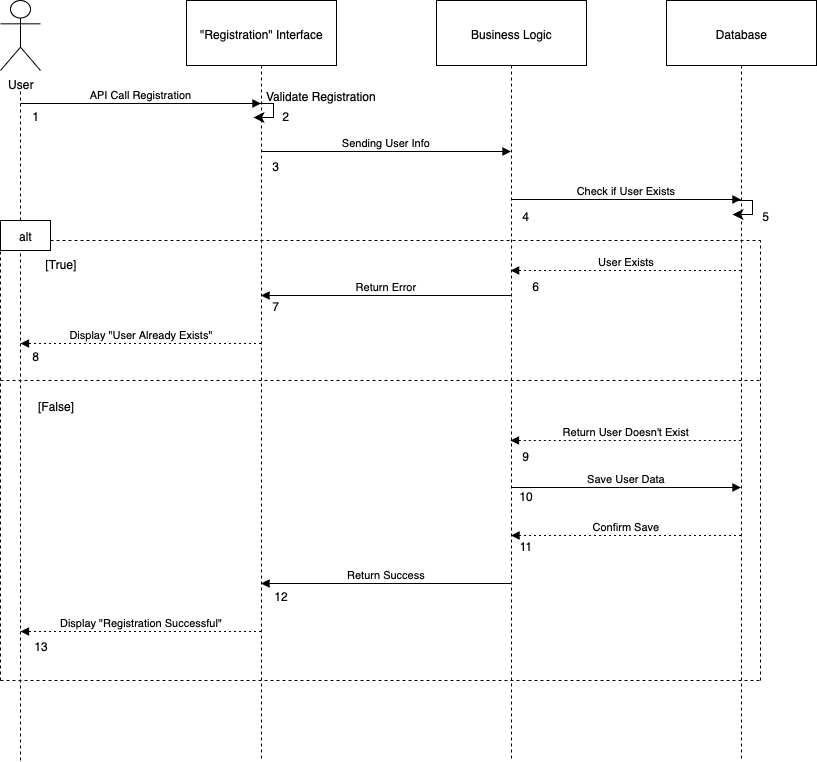

The diagram above was exported from draw.io. Its source (the exported page's mxGraphModel, read from the mxfile embedded in the PNG):
<mxGraphModel dx="1187" dy="901" grid="1" gridSize="10" guides="1" tooltips="1" connect="1" arrows="1" fold="1" page="1" pageScale="1" pageWidth="827" pageHeight="1169" math="0" shadow="0">
  <root>
    <mxCell id="0" />
    <mxCell id="1" parent="0" />
    <mxCell id="3" value="&quot;Registration&quot; Interface" style="shape=umlLifeline;perimeter=lifelinePerimeter;whiteSpace=wrap;container=1;dropTarget=0;collapsible=0;recursiveResize=0;outlineConnect=0;portConstraint=eastwest;newEdgeStyle={&quot;edgeStyle&quot;:&quot;elbowEdgeStyle&quot;,&quot;elbow&quot;:&quot;vertical&quot;,&quot;curved&quot;:0,&quot;rounded&quot;:0};size=65;" parent="1" vertex="1">
      <mxGeometry x="226" width="150" height="760" as="geometry" />
    </mxCell>
    <mxCell id="4" value="Business Logic" style="shape=umlLifeline;perimeter=lifelinePerimeter;whiteSpace=wrap;container=1;dropTarget=0;collapsible=0;recursiveResize=0;outlineConnect=0;portConstraint=eastwest;newEdgeStyle={&quot;edgeStyle&quot;:&quot;elbowEdgeStyle&quot;,&quot;elbow&quot;:&quot;vertical&quot;,&quot;curved&quot;:0,&quot;rounded&quot;:0};size=65;" parent="1" vertex="1">
      <mxGeometry x="476" width="150" height="760" as="geometry" />
    </mxCell>
    <mxCell id="5" value="Database" style="shape=umlLifeline;perimeter=lifelinePerimeter;whiteSpace=wrap;container=1;dropTarget=0;collapsible=0;recursiveResize=0;outlineConnect=0;portConstraint=eastwest;newEdgeStyle={&quot;edgeStyle&quot;:&quot;elbowEdgeStyle&quot;,&quot;elbow&quot;:&quot;vertical&quot;,&quot;curved&quot;:0,&quot;rounded&quot;:0};size=65;" parent="1" vertex="1">
      <mxGeometry x="706" width="150" height="760" as="geometry" />
    </mxCell>
    <mxCell id="6" value="API Call Registration" style="verticalAlign=bottom;edgeStyle=elbowEdgeStyle;elbow=vertical;curved=0;rounded=0;endArrow=block;" parent="1" target="3" edge="1">
      <mxGeometry relative="1" as="geometry">
        <Array as="points">
          <mxPoint x="197" y="103" />
        </Array>
        <mxPoint x="60" y="103" as="sourcePoint" />
      </mxGeometry>
    </mxCell>
    <mxCell id="7" value="Sending User Info" style="verticalAlign=bottom;edgeStyle=elbowEdgeStyle;elbow=vertical;curved=0;rounded=0;endArrow=block;" parent="1" source="3" target="4" edge="1">
      <mxGeometry relative="1" as="geometry">
        <Array as="points">
          <mxPoint x="435" y="151" />
        </Array>
      </mxGeometry>
    </mxCell>
    <mxCell id="8" value="Check if User Exists" style="verticalAlign=bottom;edgeStyle=elbowEdgeStyle;elbow=vertical;curved=0;rounded=0;endArrow=block;" parent="1" source="4" target="5" edge="1">
      <mxGeometry relative="1" as="geometry">
        <Array as="points">
          <mxPoint x="675" y="199" />
        </Array>
      </mxGeometry>
    </mxCell>
    <mxCell id="9" value="User Exists" style="verticalAlign=bottom;edgeStyle=elbowEdgeStyle;elbow=vertical;curved=0;rounded=0;dashed=1;dashPattern=2 3;endArrow=block;" parent="1" edge="1">
      <mxGeometry relative="1" as="geometry">
        <Array as="points">
          <mxPoint x="678" y="270" />
        </Array>
        <mxPoint x="780.5" y="270" as="sourcePoint" />
        <mxPoint x="550.1666666666667" y="270" as="targetPoint" />
      </mxGeometry>
    </mxCell>
    <mxCell id="10" value="Return Error" style="verticalAlign=bottom;edgeStyle=elbowEdgeStyle;elbow=vertical;curved=0;rounded=0;endArrow=block;" parent="1" source="4" target="3" edge="1">
      <mxGeometry relative="1" as="geometry">
        <Array as="points">
          <mxPoint x="438" y="295" />
        </Array>
      </mxGeometry>
    </mxCell>
    <mxCell id="11" value="Display &quot;User Already Exists&quot;" style="verticalAlign=bottom;edgeStyle=elbowEdgeStyle;elbow=vertical;curved=0;rounded=0;dashed=1;dashPattern=2 3;endArrow=block;" parent="1" source="3" edge="1">
      <mxGeometry relative="1" as="geometry">
        <Array as="points">
          <mxPoint x="200" y="343" />
        </Array>
        <mxPoint x="60" y="343" as="targetPoint" />
      </mxGeometry>
    </mxCell>
    <mxCell id="14" value="Save User Data" style="verticalAlign=bottom;edgeStyle=elbowEdgeStyle;elbow=vertical;curved=0;rounded=0;endArrow=block;" parent="1" source="4" target="5" edge="1">
      <mxGeometry relative="1" as="geometry">
        <Array as="points">
          <mxPoint x="675" y="487" />
        </Array>
      </mxGeometry>
    </mxCell>
    <mxCell id="15" value="Confirm Save" style="verticalAlign=bottom;edgeStyle=elbowEdgeStyle;elbow=vertical;curved=0;rounded=0;dashed=1;dashPattern=2 3;endArrow=block;" parent="1" source="5" target="4" edge="1">
      <mxGeometry relative="1" as="geometry">
        <Array as="points">
          <mxPoint x="678" y="535" />
        </Array>
      </mxGeometry>
    </mxCell>
    <mxCell id="16" value="Return Success" style="verticalAlign=bottom;edgeStyle=elbowEdgeStyle;elbow=vertical;curved=0;rounded=0;endArrow=block;" parent="1" source="4" target="3" edge="1">
      <mxGeometry relative="1" as="geometry">
        <Array as="points">
          <mxPoint x="438" y="583" />
        </Array>
      </mxGeometry>
    </mxCell>
    <mxCell id="17" value="Display &quot;Registration Successful&quot;" style="verticalAlign=bottom;edgeStyle=elbowEdgeStyle;elbow=vertical;curved=0;rounded=0;dashed=1;dashPattern=2 3;endArrow=block;" parent="1" source="3" edge="1">
      <mxGeometry relative="1" as="geometry">
        <Array as="points">
          <mxPoint x="200" y="631" />
        </Array>
        <mxPoint x="60" y="631" as="targetPoint" />
      </mxGeometry>
    </mxCell>
    <mxCell id="qgWIYjQomAb0b7rQ3fnu-21" value="User" style="shape=umlActor;verticalLabelPosition=bottom;verticalAlign=top;html=1;outlineConnect=0;" vertex="1" parent="1">
      <mxGeometry x="40" width="40" height="70" as="geometry" />
    </mxCell>
    <mxCell id="qgWIYjQomAb0b7rQ3fnu-42" value="" style="endArrow=none;dashed=1;html=1;rounded=0;" edge="1" parent="1">
      <mxGeometry width="50" height="50" relative="1" as="geometry">
        <mxPoint x="60" y="760" as="sourcePoint" />
        <mxPoint x="60" y="90" as="targetPoint" />
      </mxGeometry>
    </mxCell>
    <mxCell id="qgWIYjQomAb0b7rQ3fnu-56" value="" style="edgeStyle=segmentEdgeStyle;endArrow=classic;html=1;curved=0;rounded=0;endSize=8;startSize=8;" edge="1" parent="1">
      <mxGeometry width="50" height="50" relative="1" as="geometry">
        <mxPoint x="293" y="103" as="sourcePoint" />
        <mxPoint x="293" y="117" as="targetPoint" />
        <Array as="points">
          <mxPoint x="313" y="103" />
        </Array>
      </mxGeometry>
    </mxCell>
    <mxCell id="qgWIYjQomAb0b7rQ3fnu-65" value="alt" style="rounded=0;whiteSpace=wrap;html=1;" vertex="1" parent="1">
      <mxGeometry x="40" y="220" width="50" height="30" as="geometry" />
    </mxCell>
    <mxCell id="qgWIYjQomAb0b7rQ3fnu-66" value="" style="endArrow=none;dashed=1;html=1;rounded=0;" edge="1" parent="1">
      <mxGeometry width="50" height="50" relative="1" as="geometry">
        <mxPoint x="90" y="240" as="sourcePoint" />
        <mxPoint x="800" y="240" as="targetPoint" />
      </mxGeometry>
    </mxCell>
    <mxCell id="qgWIYjQomAb0b7rQ3fnu-71" value="" style="endArrow=none;dashed=1;html=1;rounded=0;entryX=0;entryY=1;entryDx=0;entryDy=0;" edge="1" parent="1" target="qgWIYjQomAb0b7rQ3fnu-65">
      <mxGeometry width="50" height="50" relative="1" as="geometry">
        <mxPoint x="40" y="680" as="sourcePoint" />
        <mxPoint x="190" y="320" as="targetPoint" />
      </mxGeometry>
    </mxCell>
    <mxCell id="qgWIYjQomAb0b7rQ3fnu-72" value="" style="endArrow=none;dashed=1;html=1;rounded=0;" edge="1" parent="1">
      <mxGeometry width="50" height="50" relative="1" as="geometry">
        <mxPoint x="40" y="680" as="sourcePoint" />
        <mxPoint x="800.5" y="680.0000000000002" as="targetPoint" />
      </mxGeometry>
    </mxCell>
    <mxCell id="qgWIYjQomAb0b7rQ3fnu-73" value="" style="endArrow=none;dashed=1;html=1;rounded=0;entryX=0;entryY=1;entryDx=0;entryDy=0;" edge="1" parent="1">
      <mxGeometry width="50" height="50" relative="1" as="geometry">
        <mxPoint x="800" y="680" as="sourcePoint" />
        <mxPoint x="800" y="240" as="targetPoint" />
      </mxGeometry>
    </mxCell>
    <mxCell id="qgWIYjQomAb0b7rQ3fnu-74" value="[True]" style="text;html=1;align=center;verticalAlign=middle;resizable=0;points=[];autosize=1;strokeColor=none;fillColor=none;" vertex="1" parent="1">
      <mxGeometry x="75" y="248" width="50" height="30" as="geometry" />
    </mxCell>
    <mxCell id="qgWIYjQomAb0b7rQ3fnu-75" value="[False]" style="text;html=1;align=center;verticalAlign=middle;resizable=0;points=[];autosize=1;strokeColor=none;fillColor=none;" vertex="1" parent="1">
      <mxGeometry x="65" y="390" width="60" height="30" as="geometry" />
    </mxCell>
    <mxCell id="qgWIYjQomAb0b7rQ3fnu-76" value="" style="endArrow=none;dashed=1;html=1;rounded=0;" edge="1" parent="1">
      <mxGeometry width="50" height="50" relative="1" as="geometry">
        <mxPoint x="40" y="380" as="sourcePoint" />
        <mxPoint x="800.5" y="380.0000000000002" as="targetPoint" />
      </mxGeometry>
    </mxCell>
    <mxCell id="qgWIYjQomAb0b7rQ3fnu-77" value="" style="edgeStyle=segmentEdgeStyle;endArrow=classic;html=1;curved=0;rounded=0;endSize=8;startSize=8;" edge="1" parent="1">
      <mxGeometry width="50" height="50" relative="1" as="geometry">
        <mxPoint x="772" y="200" as="sourcePoint" />
        <mxPoint x="772" y="214" as="targetPoint" />
        <Array as="points">
          <mxPoint x="792" y="200" />
        </Array>
      </mxGeometry>
    </mxCell>
    <mxCell id="qgWIYjQomAb0b7rQ3fnu-78" value="Return User Doesn't Exist" style="verticalAlign=bottom;edgeStyle=elbowEdgeStyle;elbow=vertical;curved=0;rounded=0;dashed=1;dashPattern=2 3;endArrow=block;" edge="1" parent="1">
      <mxGeometry relative="1" as="geometry">
        <Array as="points">
          <mxPoint x="677.8333333333333" y="440" />
        </Array>
        <mxPoint x="780.3333333333333" y="440" as="sourcePoint" />
        <mxPoint x="550" y="440" as="targetPoint" />
      </mxGeometry>
    </mxCell>
    <mxCell id="qgWIYjQomAb0b7rQ3fnu-79" value="1" style="text;html=1;align=center;verticalAlign=middle;resizable=0;points=[];autosize=1;strokeColor=none;fillColor=none;" vertex="1" parent="1">
      <mxGeometry x="60" y="100" width="30" height="30" as="geometry" />
    </mxCell>
    <mxCell id="qgWIYjQomAb0b7rQ3fnu-80" value="2" style="text;html=1;align=center;verticalAlign=middle;resizable=0;points=[];autosize=1;strokeColor=none;fillColor=none;" vertex="1" parent="1">
      <mxGeometry x="310" y="100" width="30" height="30" as="geometry" />
    </mxCell>
    <mxCell id="qgWIYjQomAb0b7rQ3fnu-81" value="3" style="text;html=1;align=center;verticalAlign=middle;resizable=0;points=[];autosize=1;strokeColor=none;fillColor=none;" vertex="1" parent="1">
      <mxGeometry x="300" y="150" width="30" height="30" as="geometry" />
    </mxCell>
    <mxCell id="qgWIYjQomAb0b7rQ3fnu-82" value="4" style="text;html=1;align=center;verticalAlign=middle;resizable=0;points=[];autosize=1;strokeColor=none;fillColor=none;" vertex="1" parent="1">
      <mxGeometry x="550" y="200" width="30" height="30" as="geometry" />
    </mxCell>
    <mxCell id="qgWIYjQomAb0b7rQ3fnu-83" value="5" style="text;html=1;align=center;verticalAlign=middle;resizable=0;points=[];autosize=1;strokeColor=none;fillColor=none;" vertex="1" parent="1">
      <mxGeometry x="790" y="200" width="30" height="30" as="geometry" />
    </mxCell>
    <mxCell id="qgWIYjQomAb0b7rQ3fnu-84" value="6" style="text;html=1;align=center;verticalAlign=middle;resizable=0;points=[];autosize=1;strokeColor=none;fillColor=none;" vertex="1" parent="1">
      <mxGeometry x="560" y="270" width="30" height="30" as="geometry" />
    </mxCell>
    <mxCell id="qgWIYjQomAb0b7rQ3fnu-85" value="7" style="text;html=1;align=center;verticalAlign=middle;resizable=0;points=[];autosize=1;strokeColor=none;fillColor=none;" vertex="1" parent="1">
      <mxGeometry x="300" y="290" width="30" height="30" as="geometry" />
    </mxCell>
    <mxCell id="qgWIYjQomAb0b7rQ3fnu-86" value="8" style="text;html=1;align=center;verticalAlign=middle;resizable=0;points=[];autosize=1;strokeColor=none;fillColor=none;" vertex="1" parent="1">
      <mxGeometry x="60" y="340" width="30" height="30" as="geometry" />
    </mxCell>
    <mxCell id="qgWIYjQomAb0b7rQ3fnu-87" value="9" style="text;html=1;align=center;verticalAlign=middle;resizable=0;points=[];autosize=1;strokeColor=none;fillColor=none;" vertex="1" parent="1">
      <mxGeometry x="550" y="440" width="30" height="30" as="geometry" />
    </mxCell>
    <mxCell id="qgWIYjQomAb0b7rQ3fnu-88" value="10" style="text;html=1;align=center;verticalAlign=middle;resizable=0;points=[];autosize=1;strokeColor=none;fillColor=none;" vertex="1" parent="1">
      <mxGeometry x="545" y="480" width="40" height="30" as="geometry" />
    </mxCell>
    <mxCell id="qgWIYjQomAb0b7rQ3fnu-89" value="11" style="text;html=1;align=center;verticalAlign=middle;resizable=0;points=[];autosize=1;strokeColor=none;fillColor=none;" vertex="1" parent="1">
      <mxGeometry x="545" y="530" width="40" height="30" as="geometry" />
    </mxCell>
    <mxCell id="qgWIYjQomAb0b7rQ3fnu-90" value="12" style="text;html=1;align=center;verticalAlign=middle;resizable=0;points=[];autosize=1;strokeColor=none;fillColor=none;" vertex="1" parent="1">
      <mxGeometry x="300" y="580" width="40" height="30" as="geometry" />
    </mxCell>
    <mxCell id="qgWIYjQomAb0b7rQ3fnu-91" value="13" style="text;html=1;align=center;verticalAlign=middle;resizable=0;points=[];autosize=1;strokeColor=none;fillColor=none;" vertex="1" parent="1">
      <mxGeometry x="60" y="630" width="40" height="30" as="geometry" />
    </mxCell>
    <mxCell id="qgWIYjQomAb0b7rQ3fnu-92" value="Validate Registration" style="text;html=1;align=center;verticalAlign=middle;resizable=0;points=[];autosize=1;strokeColor=none;fillColor=none;" vertex="1" parent="1">
      <mxGeometry x="295" y="80" width="130" height="30" as="geometry" />
    </mxCell>
  </root>
</mxGraphModel>